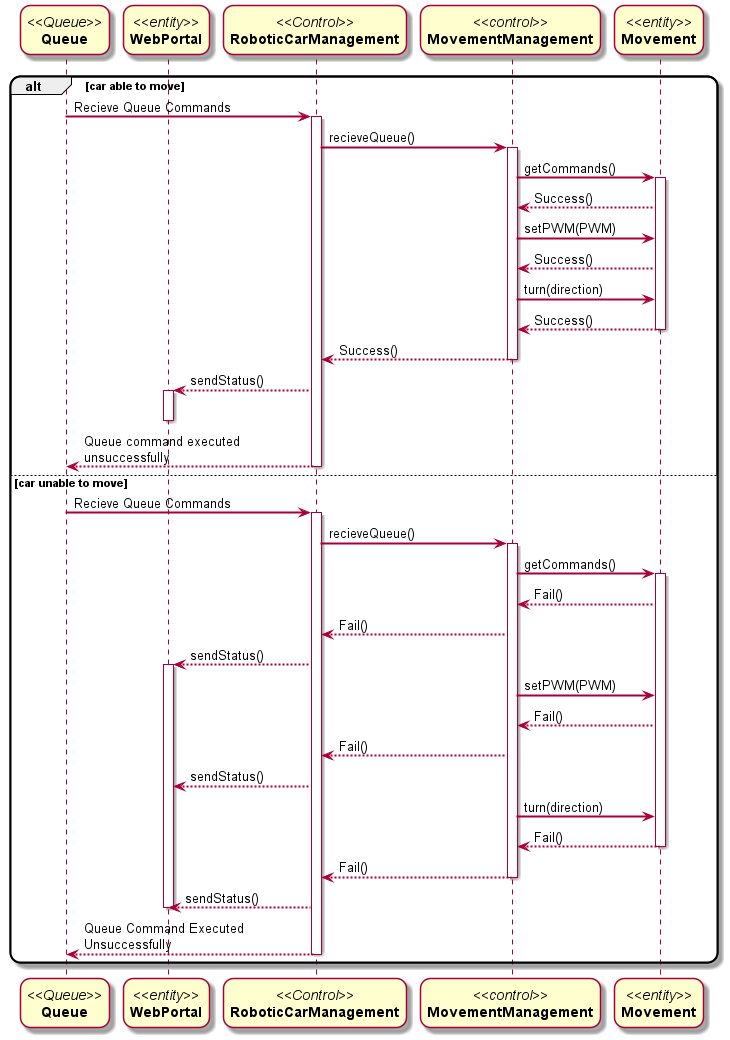

The diagram above was rendered by PlantUML. Its source (embedded in the PNG):
@startuml
skinparam sequenceArrowThickness 2
skinparam roundcorner 20
skinparam maxmessagesize 200
participant "//<<Queue>>//\n**Queue**" as Queue
participant "//<<entity>>//\n**WebPortal**" as WebPortal
participant "//<<Control>>//\n**RoboticCarManagement**" as RoboticCarManagement
participant "//<<control>>//\n**MovementManagement**" as B
participant "//<<entity>>//\n**Movement**" as C
alt car able to move
Queue -> RoboticCarManagement: Recieve Queue Commands
activate RoboticCarManagement
RoboticCarManagement -> B : recieveQueue()
activate B
B -> C: getCommands()
activate C
C --> B: Success()
B-> C : setPWM(PWM)
C --> B : Success()
B -> C: turn(direction)
C --> B : Success()
deactivate C
B --> RoboticCarManagement: Success()
deactivate B
RoboticCarManagement --> WebPortal: sendStatus()
activate WebPortal
deactivate WebPortal
RoboticCarManagement --> Queue : Queue command executed unsuccessfully
deactivate RoboticCarManagement


else car unable to move
Queue -> RoboticCarManagement: Recieve Queue Commands
activate RoboticCarManagement
RoboticCarManagement -> B : recieveQueue()
activate B
B -> C: getCommands()
activate C
C --> B: Fail()
B --> RoboticCarManagement : Fail()
RoboticCarManagement --> WebPortal: sendStatus()
activate WebPortal
B-> C : setPWM(PWM)
C --> B : Fail()
B --> RoboticCarManagement : Fail()
RoboticCarManagement --> WebPortal: sendStatus()
B -> C: turn(direction)
C --> B : Fail()
deactivate C
B --> RoboticCarManagement : Fail()
deactivate B
RoboticCarManagement --> WebPortal: sendStatus()
deactivate WebPortal
RoboticCarManagement --> Queue : Queue Command Executed Unsuccessfully
deactivate RoboticCarManagement
end
@enduml